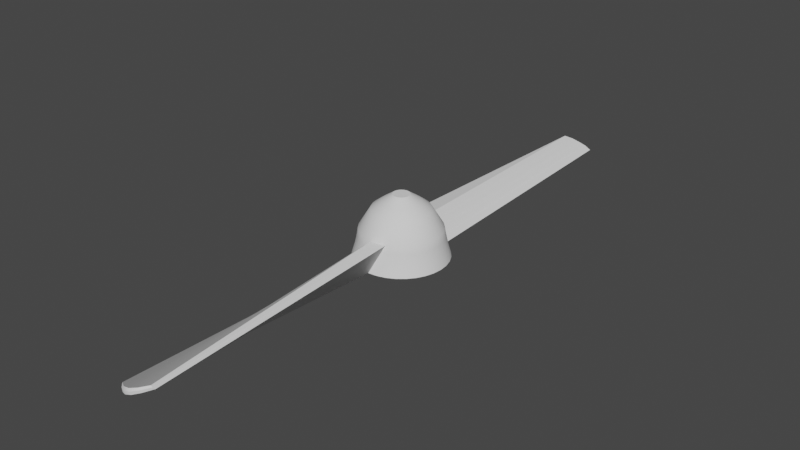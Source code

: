 # Source: Propeller.blend  (saved by Blender 3.4.6; exported with 4.5.12 LTS)
import bpy
from mathutils import Matrix  # noqa: F401  (used for matrix-valued properties, if any)

bpy.ops.wm.read_factory_settings(use_empty=True)
scene = bpy.context.scene
scene.name = 'Scene'

# ---- collections
col_collection = bpy.data.collections.new('Collection'); scene.collection.children.link(col_collection)

# ---- node groups
ng_auto_smooth = bpy.data.node_groups.new('Auto Smooth', 'GeometryNodeTree')
_s = ng_auto_smooth.interface.new_socket(name='Geometry', in_out='OUTPUT', socket_type='NodeSocketGeometry')
_s = ng_auto_smooth.interface.new_socket(name='Geometry', in_out='INPUT', socket_type='NodeSocketGeometry')
_s = ng_auto_smooth.interface.new_socket(name='Angle', in_out='INPUT', socket_type='NodeSocketFloat')
_s.subtype = 'ANGLE'
_s.min_value = 0.0
_s.max_value = 3.142
ng_auto_smooth.is_modifier = True
_N = ng_auto_smooth.nodes; _L = ng_auto_smooth.links
n0 = _N.new('NodeGroupOutput'); n0.name = 'Group Output'; n0.location = (480, -100)
n1 = _N.new('NodeGroupInput'); n1.name = 'Group Input'; n1.location = (-420, -300)
n2 = _N.new('NodeGroupInput'); n2.name = 'Group Input.001'; n2.location = (-60, -100)
n3 = _N.new('GeometryNodeSetShadeSmooth'); n3.name = 'Set Shade Smooth'; n3.location = (120, -100)
n3.domain = 'EDGE'
n4 = _N.new('GeometryNodeSetShadeSmooth'); n4.name = 'Set Shade Smooth.001'; n4.location = (300, -100)
n5 = _N.new('GeometryNodeInputMeshEdgeAngle'); n5.name = 'Edge Angle'; n5.location = (-420, -220)
n6 = _N.new('GeometryNodeInputEdgeSmooth'); n6.name = 'Is Edge Smooth'; n6.location = (-60, -160)
n7 = _N.new('GeometryNodeInputShadeSmooth'); n7.name = 'Is Face Smooth'; n7.location = (-240, -340)
n8 = _N.new('FunctionNodeBooleanMath'); n8.name = 'Boolean Math'; n8.location = (-60, -220)
n9 = _N.new('FunctionNodeCompare'); n9.name = 'Compare'; n9.location = (-240, -180)
n9.operation = 'LESS_EQUAL'
_L.new(n5.outputs[0], n9.inputs[0])
_L.new(n4.outputs[0], n0.inputs[0])
_L.new(n1.outputs[1], n9.inputs[1])
_L.new(n9.outputs[0], n8.inputs[0])
_L.new(n7.outputs[0], n8.inputs[1])
_L.new(n2.outputs[0], n3.inputs[0])
_L.new(n6.outputs[0], n3.inputs[1])
_L.new(n3.outputs[0], n4.inputs[0])
_L.new(n8.outputs[0], n3.inputs[2])
n0.is_active_output = True

# ---- world
world_world = bpy.data.worlds.new('World'); scene.world = world_world
world_world.use_nodes = True; world_world.node_tree.nodes.clear()
_N = world_world.node_tree.nodes; _L = world_world.node_tree.links
n0 = _N.new('ShaderNodeOutputWorld'); n0.name = 'World Output'; n0.location = (300, 300)
n1 = _N.new('ShaderNodeBackground'); n1.name = 'Background'; n1.location = (10, 300)
n1.inputs[0].default_value = (0.05088, 0.05088, 0.05088, 1.0)
_L.new(n1.outputs[0], n0.inputs[0])
n0.is_active_output = True
world_world.color = (0.05088, 0.05088, 0.05088)
world_world.use_sun_shadow = False
world_world.sun_shadow_jitter_overblur = 0.0

# ---- meshes
me_circle = bpy.data.meshes.new('Circle')
me_circle.from_pydata([(0.0, 1.0, 0.0), (-0.1951, 0.9808, 0.0), (-0.3827, 0.9239, 0.0), (-0.5556, 0.8315, 0.0), (-0.7071, 0.7071, 0.0), (-0.8315, 0.5556, 0.0), (-0.9239, 0.3827, 0.0), (-0.9808, 0.1951, 0.0), (-1.0, 0.0, 0.0), (-0.9808, -0.1951, 0.0), (-0.9239, -0.3827, 0.0), (-0.8315, -0.5556, 0.0), (-0.7071, -0.7071, 0.0), (-0.5556, -0.8315, 0.0), (-0.3827, -0.9239, 0.0), (-0.1951, -0.9808, 0.0), (0.0, -1.0, 0.0), (0.1951, -0.9808, 0.0), (0.3827, -0.9239, 0.0), (0.5556, -0.8315, 0.0), (0.7071, -0.7071, 0.0), (0.8315, -0.5556, 0.0), (0.9239, -0.3827, 0.0), (0.9808, -0.1951, 0.0), (1.0, 0.0, 0.0), (0.9808, 0.1951, 0.0), (0.9239, 0.3827, 0.0), (0.8315, 0.5556, 0.0), (0.7071, 0.7071, 0.0), (0.5556, 0.8315, 0.0), (0.3827, 0.9239, 0.0), (0.1951, 0.9808, 0.0), (-0.2735, 0.8146, 0.6147), (-0.4272, 0.7456, 0.6147), (-0.5644, 0.6479, 0.6147), (-0.68, 0.5253, 0.6147), (-0.7694, 0.3826, 0.6147), (-0.8293, 0.2251, 0.6147), (-0.8572, 0.05902, 0.6147), (-0.8523, -0.1094, 0.6147), (-0.8146, -0.2735, 0.6147), (-0.7456, -0.4272, 0.6147), (-0.6479, -0.5644, 0.6147), (-0.5253, -0.68, 0.6147), (-0.3826, -0.7694, 0.6147), (-0.2251, -0.8293, 0.6147), (-0.05902, -0.8572, 0.6147), (0.1094, -0.8523, 0.6147), (0.2735, -0.8146, 0.6147), (0.4272, -0.7456, 0.6147), (0.5644, -0.6479, 0.6147), (0.68, -0.5253, 0.6147), (0.7694, -0.3826, 0.6147), (0.8293, -0.2251, 0.6147), (0.8572, -0.05902, 0.6147), (0.8523, 0.1094, 0.6147), (0.8146, 0.2735, 0.6147), (0.7456, 0.4272, 0.6147), (0.6479, 0.5644, 0.6147), (0.5253, 0.68, 0.6147), (0.3826, 0.7694, 0.6147), (0.2251, 0.8293, 0.6147), (0.05902, 0.8572, 0.6147), (-0.1094, 0.8523, 0.6147), (-0.1927, 0.574, 1.035), (-0.301, 0.5254, 1.035), (-0.3977, 0.4566, 1.035), (-0.4792, 0.3702, 1.035), (-0.5422, 0.2696, 1.035), (-0.5844, 0.1586, 1.035), (-0.6041, 0.04159, 1.035), (-0.6006, -0.07706, 1.035), (-0.574, -0.1927, 1.035), (-0.5254, -0.301, 1.035), (-0.4566, -0.3977, 1.035), (-0.3702, -0.4792, 1.035), (-0.2696, -0.5422, 1.035), (-0.1586, -0.5844, 1.035), (-0.04159, -0.6041, 1.035), (0.07706, -0.6006, 1.035), (0.1927, -0.574, 1.035), (0.301, -0.5254, 1.035), (0.3977, -0.4566, 1.035), (0.4792, -0.3702, 1.035), (0.5422, -0.2696, 1.035), (0.5844, -0.1586, 1.035), (0.6041, -0.04159, 1.035), (0.6006, 0.07706, 1.035), (0.574, 0.1927, 1.035), (0.5254, 0.301, 1.035), (0.4566, 0.3977, 1.035), (0.3702, 0.4792, 1.035), (0.2696, 0.5422, 1.035), (0.1586, 0.5844, 1.035), (0.04159, 0.6041, 1.035), (-0.07706, 0.6006, 1.035), (-0.05724, 0.1705, 1.337), (-0.08939, 0.156, 1.337), (-0.1181, 0.1356, 1.337), (-0.1423, 0.1099, 1.337), (-0.161, 0.08006, 1.337), (-0.1735, 0.04711, 1.337), (-0.1794, 0.01235, 1.337), (-0.1783, -0.02288, 1.337), (-0.1705, -0.05724, 1.337), (-0.156, -0.08939, 1.337), (-0.1356, -0.1181, 1.337), (-0.1099, -0.1423, 1.337), (-0.08006, -0.161, 1.337), (-0.04711, -0.1735, 1.337), (-0.01235, -0.1794, 1.337), (0.02288, -0.1783, 1.337), (0.05724, -0.1705, 1.337), (0.08939, -0.156, 1.337), (0.1181, -0.1356, 1.337), (0.1423, -0.1099, 1.337), (0.161, -0.08006, 1.337), (0.1735, -0.04711, 1.337), (0.1794, -0.01235, 1.337), (0.1783, 0.02288, 1.337), (0.1705, 0.05724, 1.337), (0.156, 0.08939, 1.337), (0.1356, 0.1181, 1.337), (0.1099, 0.1423, 1.337), (0.08006, 0.161, 1.337), (0.04711, 0.1735, 1.337), (0.01235, 0.1794, 1.337), (-0.02288, 0.1783, 1.337), (-0.2011, 0.351, 1.186), (-0.1288, 0.3835, 1.186), (0.1801, 0.3622, 1.186), (0.2473, 0.3201, 1.186), (0.05148, -0.4013, 1.186), (-0.02779, -0.4036, 1.186), (-0.2657, 0.305, 1.186), (0.106, 0.3904, 1.186), (0.1288, -0.3835, 1.186), (-0.3201, 0.2473, 1.186), (0.02779, 0.4036, 1.186), (0.2011, -0.351, 1.186), (-0.3622, 0.1801, 1.186), (-0.05148, 0.4013, 1.186), (0.2657, -0.305, 1.186), (-0.3904, 0.106, 1.186), (0.3201, -0.2473, 1.186), (-0.4036, 0.02779, 1.186), (0.3622, -0.1801, 1.186), (-0.4013, -0.05148, 1.186), (0.3904, -0.106, 1.186), (-0.3835, -0.1288, 1.186), (0.4036, -0.02779, 1.186), (-0.351, -0.2011, 1.186), (0.4013, 0.05148, 1.186), (-0.305, -0.2657, 1.186), (0.3835, 0.1288, 1.186), (-0.2473, -0.3201, 1.186), (0.351, 0.2011, 1.186), (-0.1801, -0.3622, 1.186), (0.305, 0.2657, 1.186), (-0.106, -0.3904, 1.186), (-0.3677, -6.569, 0.1981), (-0.4119, -6.512, 0.2431), (-0.3246, -6.589, 0.1343), (0.2823, -6.441, 0.4175), (0.2517, -6.446, 0.4489), (0.3035, -6.403, 0.3756), (0.3677, 6.533, 0.1981), (0.4119, 6.476, 0.2327), (0.327, 6.552, 0.1579), (-0.2823, 6.405, 0.4175), (-0.2516, 6.409, 0.4385), (-0.3011, 6.367, 0.3992), (0.6784, 0.6178, 0.3074), (0.7859, 0.4736, 0.3074), (-0.2209, -0.8906, 0.3074), (-0.3903, -0.8304, 0.3074), (-0.3111, 0.8632, 0.3074), (-0.1368, 0.9073, 0.3074), (0.5448, 0.7383, 0.3074), (-0.4736, 0.7859, 0.3074), (0.3903, 0.8304, 0.3074), (0.1368, -0.9073, 0.3074), (-0.6178, 0.6784, 0.3074), (0.2209, 0.8906, 0.3074), (0.3111, -0.8632, 0.3074), (-0.7383, 0.5448, 0.3074), (0.4736, -0.7859, 0.3074), (-0.8304, 0.3903, 0.3074), (0.6178, -0.6784, 0.3074), (-0.8906, 0.2209, 0.3074), (0.7383, -0.5448, 0.3074), (-0.9165, 0.04287, 0.3074), (0.8304, -0.3903, 0.3074), (-0.9073, -0.1368, 0.3074), (0.8906, -0.2209, 0.3074), (-0.8632, -0.3111, 0.3074), (0.9165, -0.04287, 0.3074), (-0.7859, -0.4736, 0.3074), (0.9073, 0.1368, 0.3074), (-0.6784, -0.6178, 0.3074), (0.8632, 0.3111, 0.3074), (-0.5448, -0.7383, 0.3074), (-0.08012, -6.632, 0.346), (-0.04271, -6.658, 0.3078), (-0.01054, -6.649, 0.255), (0.01294, 6.532, 0.2786), (0.08014, 6.515, 0.3356), (0.04271, 6.541, 0.3078), (0.8549, 0.4281, 0.1537), (-0.473, -0.8309, 0.1537), (-0.06838, 0.9536, 0.1537), (0.17, 6.574, 0.2183), (0.7549, 0.5867, 0.1537), (-0.3018, -0.9072, 0.1537), (-0.2531, 0.922, 0.1537), (0.626, 0.7227, 0.1537), (-0.4281, 0.8549, 0.1537), (0.473, 0.8309, 0.1537), (0.06838, -0.9536, 0.1537), (-0.5867, 0.7549, 0.1537), (0.3018, 0.9072, 0.1537), (0.2531, -0.922, 0.1537), (-0.7227, 0.626, 0.1537), (0.4281, -0.8549, 0.1537), (-0.8309, 0.473, 0.1537), (0.5867, -0.7549, 0.1537), (-0.9072, 0.3018, 0.1537), (0.7227, -0.626, 0.1537), (-0.9487, 0.119, 0.1537), (0.8309, -0.473, 0.1537), (-0.9536, -0.06838, 0.1537), (0.9072, -0.3018, 0.1537), (-0.922, -0.2531, 0.1537), (0.9487, -0.119, 0.1537), (-0.8549, -0.4281, 0.1537), (0.9536, 0.06838, 0.1537), (-0.7549, -0.5867, 0.1537), (0.922, 0.2531, 0.1537), (-0.626, -0.7227, 0.1537), (-0.246, -6.608, 0.2945), (-0.2052, -6.649, 0.2529), (-0.1676, -6.654, 0.1947), (0.246, 6.527, 0.2842), (0.2052, 6.569, 0.2529), (0.6019, 0.6489, 0.4611), (-0.1399, -0.8739, 0.4611), (-0.3692, 0.8044, 0.4611), (0.4637, 0.7538, 0.4611), (-0.519, 0.7169, 0.4611), (0.3077, 0.8298, 0.4611), (0.2051, -0.8609, 0.4611), (-0.6489, 0.6019, 0.4611), (0.1399, 0.8739, 0.4611), (0.3692, -0.8044, 0.4611), (-0.7538, 0.4637, 0.4611), (0.519, -0.7169, 0.4611), (-0.8298, 0.3077, 0.4611), (0.6489, -0.6019, 0.4611), (-0.8739, 0.1399, 0.4611), (0.7538, -0.4637, 0.4611), (-0.8844, -0.03324, 0.4611), (0.8298, -0.3077, 0.4611), (-0.8609, -0.2051, 0.4611), (0.8739, -0.1399, 0.4611), (-0.8044, -0.3692, 0.4611), (0.8844, 0.03324, 0.4611), (-0.7169, -0.519, 0.4611), (0.8609, 0.2051, 0.4611), (-0.6019, -0.6489, 0.4611), (0.8044, 0.3692, 0.4611), (-0.4637, -0.7538, 0.4611), (0.08576, -6.573, 0.3975), (0.1198, -6.584, 0.3626), (0.1465, -6.56, 0.3153), (-0.08575, 6.489, 0.3871), (-0.1198, 6.499, 0.3626), (0.7169, 0.519, 0.4611), (-0.3077, -0.8298, 0.4611), (-0.2051, 0.8609, 0.4611), (-0.1441, 6.476, 0.3389)], [], [(1, 0, 31, 30, 29, 28, 27, 26, 25, 24, 23, 22, 21, 20, 19, 18, 17, 16, 15, 14, 13, 12, 11, 10, 9, 8, 7, 6, 5, 4, 3, 2), (56, 57, 89, 88), (276, 244, 59, 58), (277, 245, 46, 45), (278, 246, 33, 32), (244, 247, 60, 59), (47, 46, 164, 163), (246, 248, 34, 33), (247, 249, 61, 60), (15, 16, 162, 160), (248, 251, 35, 34), (249, 252, 62, 61), (250, 253, 49, 48), (251, 254, 36, 35), (63, 62, 170, 169), (253, 255, 50, 49), (254, 256, 37, 36), (31, 0, 168, 166), (255, 257, 51, 50), (256, 258, 38, 37), (257, 259, 52, 51), (258, 260, 39, 38), (259, 261, 53, 52), (260, 262, 40, 39), (261, 263, 54, 53), (262, 264, 41, 40), (263, 265, 55, 54), (264, 266, 42, 41), (265, 267, 56, 55), (266, 268, 43, 42), (267, 269, 57, 56), (268, 270, 44, 43), (269, 276, 58, 57), (270, 277, 45, 44), (129, 128, 97, 96), (43, 44, 76, 75), (57, 58, 90, 89), (44, 45, 77, 76), (58, 59, 91, 90), (45, 46, 78, 77), (32, 33, 65, 64), (59, 60, 92, 91), (46, 47, 79, 78), (33, 34, 66, 65), (60, 61, 93, 92), (47, 48, 80, 79), (34, 35, 67, 66), (61, 62, 94, 93), (48, 49, 81, 80), (35, 36, 68, 67), (62, 63, 95, 94), (49, 50, 82, 81), (36, 37, 69, 68), (63, 32, 64, 95), (50, 51, 83, 82), (37, 38, 70, 69), (51, 52, 84, 83), (38, 39, 71, 70), (52, 53, 85, 84), (39, 40, 72, 71), (53, 54, 86, 85), (40, 41, 73, 72), (54, 55, 87, 86), (41, 42, 74, 73), (55, 56, 88, 87), (42, 43, 75, 74), (97, 98, 99, 100, 101, 102, 103, 104, 105, 106, 107, 108, 109, 110, 111, 112, 113, 114, 115, 116, 117, 118, 119, 120, 121, 122, 123, 124, 125, 126, 127, 96), (131, 130, 124, 123), (133, 132, 111, 110), (128, 134, 98, 97), (130, 135, 125, 124), (132, 136, 112, 111), (134, 137, 99, 98), (135, 138, 126, 125), (136, 139, 113, 112), (137, 140, 100, 99), (138, 141, 127, 126), (139, 142, 114, 113), (140, 143, 101, 100), (141, 129, 96, 127), (142, 144, 115, 114), (143, 145, 102, 101), (144, 146, 116, 115), (145, 147, 103, 102), (146, 148, 117, 116), (147, 149, 104, 103), (148, 150, 118, 117), (149, 151, 105, 104), (150, 152, 119, 118), (151, 153, 106, 105), (152, 154, 120, 119), (153, 155, 107, 106), (154, 156, 121, 120), (155, 157, 108, 107), (156, 158, 122, 121), (157, 159, 109, 108), (158, 131, 123, 122), (159, 133, 110, 109), (77, 78, 133, 159), (90, 91, 131, 158), (76, 77, 159, 157), (89, 90, 158, 156), (75, 76, 157, 155), (88, 89, 156, 154), (74, 75, 155, 153), (87, 88, 154, 152), (73, 74, 153, 151), (86, 87, 152, 150), (72, 73, 151, 149), (85, 86, 150, 148), (71, 72, 149, 147), (84, 85, 148, 146), (70, 71, 147, 145), (83, 84, 146, 144), (69, 70, 145, 143), (82, 83, 144, 142), (95, 64, 129, 141), (68, 69, 143, 140), (81, 82, 142, 139), (94, 95, 141, 138), (67, 68, 140, 137), (80, 81, 139, 136), (93, 94, 138, 135), (66, 67, 137, 134), (79, 80, 136, 132), (92, 93, 135, 130), (65, 66, 134, 128), (78, 79, 132, 133), (91, 92, 130, 131), (64, 65, 128, 129), (271, 272, 163, 164), (272, 273, 165, 163), (213, 14, 161, 239), (14, 15, 160, 161), (48, 47, 163, 165), (250, 48, 165, 273), (274, 275, 169, 170), (275, 279, 171, 169), (278, 32, 171, 279), (220, 30, 167, 242), (30, 31, 166, 167), (32, 63, 169, 171), (252, 183, 206, 274), (210, 177, 205, 211), (243, 211, 205, 207), (242, 243, 207, 206), (218, 181, 204, 241), (245, 174, 202, 271), (240, 241, 204, 203), (239, 240, 203, 202), (238, 209, 175, 201), (237, 208, 173, 200), (236, 238, 201, 199), (235, 237, 200, 198), (234, 236, 199, 197), (233, 235, 198, 196), (232, 234, 197, 195), (231, 233, 196, 194), (230, 232, 195, 193), (229, 231, 194, 192), (228, 230, 193, 191), (227, 229, 192, 190), (226, 228, 191, 189), (225, 227, 190, 188), (224, 226, 189, 187), (223, 225, 188, 186), (222, 224, 187, 185), (221, 223, 186, 184), (219, 222, 185, 182), (218, 221, 184, 181), (217, 220, 183, 180), (216, 219, 182, 179), (215, 217, 180, 178), (214, 216, 179, 176), (212, 215, 178, 172), (210, 214, 176, 177), (209, 213, 174, 175), (208, 212, 172, 173), (26, 27, 212, 208), (13, 14, 213, 209), (0, 1, 214, 210), (27, 28, 215, 212), (1, 2, 216, 214), (28, 29, 217, 215), (2, 3, 219, 216), (29, 30, 220, 217), (16, 17, 221, 218), (3, 4, 222, 219), (17, 18, 223, 221), (4, 5, 224, 222), (18, 19, 225, 223), (5, 6, 226, 224), (19, 20, 227, 225), (6, 7, 228, 226), (20, 21, 229, 227), (7, 8, 230, 228), (21, 22, 231, 229), (8, 9, 232, 230), (22, 23, 233, 231), (9, 10, 234, 232), (23, 24, 235, 233), (10, 11, 236, 234), (24, 25, 237, 235), (11, 12, 238, 236), (25, 26, 208, 237), (12, 13, 209, 238), (161, 160, 240, 239), (160, 162, 241, 240), (16, 218, 241, 162), (167, 166, 243, 242), (166, 168, 211, 243), (0, 210, 211, 168), (183, 220, 242, 206), (174, 213, 239, 202), (46, 245, 271, 164), (62, 252, 274, 170), (177, 278, 279, 205), (207, 205, 279, 275), (206, 207, 275, 274), (181, 250, 273, 204), (203, 204, 273, 272), (202, 203, 272, 271), (201, 175, 277, 270), (200, 173, 276, 269), (199, 201, 270, 268), (198, 200, 269, 267), (197, 199, 268, 266), (196, 198, 267, 265), (195, 197, 266, 264), (194, 196, 265, 263), (193, 195, 264, 262), (192, 194, 263, 261), (191, 193, 262, 260), (190, 192, 261, 259), (189, 191, 260, 258), (188, 190, 259, 257), (187, 189, 258, 256), (186, 188, 257, 255), (185, 187, 256, 254), (184, 186, 255, 253), (182, 185, 254, 251), (181, 184, 253, 250), (180, 183, 252, 249), (179, 182, 251, 248), (178, 180, 249, 247), (176, 179, 248, 246), (172, 178, 247, 244), (177, 176, 246, 278), (175, 174, 245, 277), (173, 172, 244, 276)])
me_circle.polygons.foreach_set('use_smooth', [True] * 250)
_uv = me_circle.uv_layers.new(name='UVMap')
_uv.uv.foreach_set('vector', [0.0, 0.0, 0.0, 0.0, 0.0, 0.0, 0.0, 0.0, 0.0, 0.0, 0.0, 0.0, 0.0, 0.0, 0.0, 0.0, 0.0, 0.0, 0.0, 0.0, 0.0, 0.0, 0.0, 0.0, 0.0, 0.0, 0.0, 0.0, 0.0, 0.0, 0.0, 0.0, 0.0, 0.0, 0.0, 0.0, 0.0, 0.0, 0.0, 0.0, 0.0, 0.0, 0.0, 0.0, 0.0, 0.0, 0.0, 0.0, 0.0, 0.0, 0.0, 0.0, 0.0, 0.0, 0.0, 0.0, 0.0, 0.0, 0.0, 0.0, 0.0, 0.0, 0.0, 0.0, 0.0, 0.0, 0.0, 0.0, 0.0, 0.0, 0.0, 0.0, 0.0, 0.0, 0.0, 0.0, 0.0, 0.0, 0.0, 0.0, 0.0, 0.0, 0.0, 0.0, 0.0, 0.0, 0.0, 0.0, 0.0, 0.0, 0.0, 0.0, 0.0, 0.0, 0.0, 0.0, 0.0, 0.0, 0.0, 0.0, 0.0, 0.0, 0.0, 0.0, 0.0, 0.0, 0.0, 0.0, 0.0, 0.0, 0.0, 0.0, 0.0, 0.0, 0.0, 0.0, 0.0, 0.0, 0.0, 0.0, 0.0, 0.0, 0.0, 0.0, 0.0, 0.0, 0.0, 0.0, 0.0, 0.0, 0.0, 0.0, 0.0, 0.0, 0.0, 0.0, 0.0, 0.0, 0.0, 0.0, 0.0, 0.0, 0.0, 0.0, 0.0, 0.0, 0.0, 0.0, 0.0, 0.0, 0.0, 0.0, 0.0, 0.0, 0.0, 0.0, 0.0, 0.0, 0.0, 0.0, 0.0, 0.0, 0.0, 0.0, 0.0, 0.0, 0.0, 0.0, 0.0, 0.0, 0.0, 0.0, 0.0, 0.0, 0.0, 0.0, 0.0, 0.0, 0.0, 0.0, 0.0, 0.0, 0.0, 0.0, 0.0, 0.0, 0.0, 0.0, 0.0, 0.0, 0.0, 0.0, 0.0, 0.0, 0.0, 0.0, 0.0, 0.0, 0.0, 0.0, 0.0, 0.0, 0.0, 0.0, 0.0, 0.0, 0.0, 0.0, 0.0, 0.0, 0.0, 0.0, 0.0, 0.0, 0.0, 0.0, 0.0, 0.0, 0.0, 0.0, 0.0, 0.0, 0.0, 0.0, 0.0, 0.0, 0.0, 0.0, 0.0, 0.0, 0.0, 0.0, 0.0, 0.0, 0.0, 0.0, 0.0, 0.0, 0.0, 0.0, 0.0, 0.0, 0.0, 0.0, 0.0, 0.0, 0.0, 0.0, 0.0, 0.0, 0.0, 0.0, 0.0, 0.0, 0.0, 0.0, 0.0, 0.0, 0.0, 0.0, 0.0, 0.0, 0.0, 0.0, 0.0, 0.0, 0.0, 0.0, 0.0, 0.0, 0.0, 0.0, 0.0, 0.0, 0.0, 0.0, 0.0, 0.0, 0.0, 0.0, 0.0, 0.0, 0.0, 0.0, 0.0, 0.0, 0.0, 0.0, 0.0, 0.0, 0.0, 0.0, 0.0, 0.0, 0.0, 0.0, 0.0, 0.0, 0.0, 0.0, 0.0, 0.0, 0.0, 0.0, 0.0, 0.0, 0.0, 0.0, 0.0, 0.0, 0.0, 0.0, 0.0, 0.0, 0.0, 0.0, 0.0, 0.0, 0.0, 0.0, 0.0, 0.0, 0.0, 0.0, 0.0, 0.0, 0.0, 0.0, 0.0, 0.0, 0.0, 0.0, 0.0, 0.0, 0.0, 0.0, 0.0, 0.0, 0.0, 0.0, 0.0, 0.0, 0.0, 0.0, 0.0, 0.0, 0.0, 0.0, 0.0, 0.0, 0.0, 0.0, 0.0, 0.0, 0.0, 0.0, 0.0, 0.0, 0.0, 0.0, 0.0, 0.0, 0.0, 0.0, 0.0, 0.0, 0.0, 0.0, 0.0, 0.0, 0.0, 0.0, 0.0, 0.0, 0.0, 0.0, 0.0, 0.0, 0.0, 0.0, 0.0, 0.0, 0.0, 0.0, 0.0, 0.0, 0.0, 0.0, 0.0, 0.0, 0.0, 0.0, 0.0, 0.0, 0.0, 0.0, 0.0, 0.0, 0.0, 0.0, 0.0, 0.0, 0.0, 0.0, 0.0, 0.0, 0.0, 0.0, 0.0, 0.0, 0.0, 0.0, 0.0, 0.0, 0.0, 0.0, 0.0, 0.0, 0.0, 0.0, 0.0, 0.0, 0.0, 0.0, 0.0, 0.0, 0.0, 0.0, 0.0, 0.0, 0.0, 0.0, 0.0, 0.0, 0.0, 0.0, 0.0, 0.0, 0.0, 0.0, 0.0, 0.0, 0.0, 0.0, 0.0, 0.0, 0.0, 0.0, 0.0, 0.0, 0.0, 0.0, 0.0, 0.0, 0.0, 0.0, 0.0, 0.0, 0.0, 0.0, 0.0, 0.0, 0.0, 0.0, 0.0, 0.0, 0.0, 0.0, 0.0, 0.0, 0.0, 0.0, 0.0, 0.0, 0.0, 0.0, 0.0, 0.0, 0.0, 0.0, 0.0, 0.0, 0.0, 0.0, 0.0, 0.0, 0.0, 0.0, 0.0, 0.0, 0.0, 0.0, 0.0, 0.0, 0.0, 0.0, 0.0, 0.0, 0.0, 0.0, 0.0, 0.0, 0.0, 0.0, 0.0, 0.0, 0.0, 0.0, 0.0, 0.0, 0.0, 0.0, 0.0, 0.0, 0.0, 0.0, 0.0, 0.0, 0.0, 0.0, 0.0, 0.0, 0.0, 0.0, 0.0, 0.0, 0.0, 0.0, 0.0, 0.0, 0.0, 0.0, 0.0, 0.0, 0.0, 0.0, 0.0, 0.0, 0.0, 0.0, 0.0, 0.0, 0.0, 0.0, 0.0, 0.0, 0.0, 0.0, 0.0, 0.0, 0.0, 0.0, 0.0, 0.0, 0.0, 0.0, 0.0, 0.0, 0.0, 0.0, 0.0, 0.0, 0.0, 0.0, 0.0, 0.0, 0.0, 0.0, 0.0, 0.0, 0.0, 0.0, 0.0, 0.0, 0.0, 0.0, 0.0, 0.0, 0.0, 0.0, 0.0, 0.0, 0.0, 0.0, 0.0, 0.0, 0.0, 0.0, 0.0, 0.0, 0.0, 0.0, 0.0, 0.0, 0.0, 0.0, 0.0, 0.0, 0.0, 0.0, 0.0, 0.0, 0.0, 0.0, 0.0, 0.0, 0.0, 0.0, 0.0, 0.0, 0.0, 0.0, 0.0, 0.0, 0.0, 0.0, 0.0, 0.0, 0.0, 0.0, 0.0, 0.0, 0.0, 0.0, 0.0, 0.0, 0.0, 0.0, 0.0, 0.0, 0.0, 0.0, 0.0, 0.0, 0.0, 0.0, 0.0, 0.0, 0.0, 0.0, 0.0, 0.0, 0.0, 0.0, 0.0, 0.0, 0.0, 0.0, 0.0, 0.0, 0.0, 0.0, 0.0, 0.0, 0.0, 0.0, 0.0, 0.0, 0.0, 0.0, 0.0, 0.0, 0.0, 0.0, 0.0, 0.0, 0.0, 0.0, 0.0, 0.0, 0.0, 0.0, 0.0, 0.0, 0.0, 0.0, 0.0, 0.0, 0.0, 0.0, 0.0, 0.0, 0.0, 0.0, 0.0, 0.0, 0.0, 0.0, 0.0, 0.0, 0.0, 0.0, 0.0, 0.0, 0.0, 0.0, 0.0, 0.0, 0.0, 0.0, 0.0, 0.0, 0.0, 0.0, 0.0, 0.0, 0.0, 0.0, 0.0, 0.0, 0.0, 0.0, 0.0, 0.0, 0.0, 0.0, 0.0, 0.0, 0.0, 0.0, 0.0, 0.0, 0.0, 0.0, 0.0, 0.0, 0.0, 0.0, 0.0, 0.0, 0.0, 0.0, 0.0, 0.0, 0.0, 0.0, 0.0, 0.0, 0.0, 0.0, 0.0, 0.0, 0.0, 0.0, 0.0, 0.0, 0.0, 0.0, 0.0, 0.0, 0.0, 0.0, 0.0, 0.0, 0.0, 0.0, 0.0, 0.0, 0.0, 0.0, 0.0, 0.0, 0.0, 0.0, 0.0, 0.0, 0.0, 0.0, 0.0, 0.0, 0.0, 0.0, 0.0, 0.0, 0.0, 0.0, 0.0, 0.0, 0.0, 0.0, 0.0, 0.0, 0.0, 0.0, 0.0, 0.0, 0.0, 0.0, 0.0, 0.0, 0.0, 0.0, 0.0, 0.0, 0.0, 0.0, 0.0, 0.0, 0.0, 0.0, 0.0, 0.0, 0.0, 0.0, 0.0, 0.0, 0.0, 0.0, 0.0, 0.0, 0.0, 0.0, 0.0, 0.0, 0.0, 0.0, 0.0, 0.0, 0.0, 0.0, 0.0, 0.0, 0.0, 0.0, 0.0, 0.0, 0.0, 0.0, 0.0, 0.0, 0.0, 0.0, 0.0, 0.0, 0.0, 0.0, 0.0, 0.0, 0.0, 0.0, 0.0, 0.0, 0.0, 0.0, 0.0, 0.0, 0.0, 0.0, 0.0, 0.0, 0.0, 0.0, 0.0, 0.0, 0.0, 0.0, 0.0, 0.0, 0.0, 0.0, 0.0, 0.0, 0.0, 0.0, 0.0, 0.0, 0.0, 0.0, 0.0, 0.0, 0.0, 0.0, 0.0, 0.0, 0.0, 0.0, 0.0, 0.0, 0.0, 0.0, 0.0, 0.0, 0.0, 0.0, 0.0, 0.0, 0.0, 0.0, 0.0, 0.0, 0.0, 0.0, 0.0, 0.0, 0.0, 0.0, 0.0, 0.0, 0.0, 0.0, 0.0, 0.0, 0.0, 0.0, 0.0, 0.0, 0.0, 0.0, 0.0, 0.0, 0.0, 0.0, 0.0, 0.0, 0.0, 0.0, 0.0, 0.0, 0.0, 0.0, 0.0, 0.0, 0.0, 0.0, 0.0, 0.0, 0.0, 0.0, 0.0, 0.0, 0.0, 0.0, 0.0, 0.0, 0.0, 0.0, 0.0, 0.0, 0.0, 0.0, 0.0, 0.0, 0.0, 0.0, 0.0, 0.0, 0.0, 0.0, 0.0, 0.0, 0.0, 0.0, 0.0, 0.0, 0.0, 0.0, 0.0, 0.0, 0.0, 0.0, 0.0, 0.0, 0.0, 0.0, 0.0, 0.0, 0.0, 0.0, 0.0, 0.0, 0.0, 0.0, 0.0, 0.0, 0.0, 0.0, 0.0, 0.0, 0.0, 0.0, 0.0, 0.0, 0.0, 0.0, 0.0, 0.0, 0.0, 0.0, 0.0, 0.0, 0.0, 0.0, 0.0, 0.0, 0.0, 0.0, 0.0, 0.0, 0.0, 0.0, 0.0, 0.0, 0.0, 0.0, 0.0, 0.0, 0.0, 0.0, 0.0, 0.0, 0.0, 0.0, 0.0, 0.0, 0.0, 0.0, 0.0, 0.0, 0.0, 0.0, 0.0, 0.0, 0.0, 0.0, 0.0, 0.0, 0.0, 0.0, 0.0, 0.0, 0.0, 0.0, 0.0, 0.0, 0.0, 0.0, 0.0, 0.0, 0.0, 0.0, 0.0, 0.0, 0.0, 0.0, 0.0, 0.0, 0.0, 0.0, 0.0, 0.0, 0.0, 0.0, 0.0, 0.0, 0.0, 0.0, 0.0, 0.0, 0.0, 0.0, 0.0, 0.0, 0.0, 0.0, 0.0, 0.0, 0.0, 0.0, 0.0, 0.0, 0.0, 0.0, 0.0, 0.0, 0.0, 0.0, 0.0, 0.0, 0.0, 0.0, 0.0, 0.0, 0.0, 0.0, 0.0, 0.0, 0.0, 0.0, 0.0, 0.0, 0.0, 0.0, 0.0, 0.0, 0.0, 0.0, 0.0, 0.0, 0.0, 0.0, 0.0, 0.0, 0.0, 0.0, 0.0, 0.0, 0.0, 0.0, 0.0, 0.0, 0.0, 0.0, 0.0, 0.0, 0.0, 0.0, 0.0, 0.0, 0.0, 0.0, 0.0, 0.0, 0.0, 0.0, 0.0, 0.0, 0.0, 0.0, 0.0, 0.0, 0.0, 0.0, 0.0, 0.0, 0.0, 0.0, 0.0, 0.0, 0.0, 0.0, 0.0, 0.0, 0.0, 0.0, 0.0, 0.0, 0.0, 0.0, 0.0, 0.0, 0.0, 0.0, 0.0, 0.0, 0.0, 0.0, 0.0, 0.0, 0.0, 0.0, 0.0, 0.0, 0.0, 0.0, 0.0, 0.0, 0.0, 0.0, 0.0, 0.0, 0.0, 0.0, 0.0, 0.0, 0.0, 0.0, 0.0, 0.0, 0.0, 0.0, 0.0, 0.0, 0.0, 0.0, 0.0, 0.0, 0.0, 0.0, 0.0, 0.0, 0.0, 0.0, 0.0, 0.0, 0.0, 0.0, 0.0, 0.0, 0.0, 0.0, 0.0, 0.0, 0.0, 0.0, 0.0, 0.0, 0.0, 0.0, 0.0, 0.0, 0.0, 0.0, 0.0, 0.0, 0.0, 0.0, 0.0, 0.0, 0.0, 0.0, 0.0, 0.0, 0.0, 0.0, 0.0, 0.0, 0.0, 0.0, 0.0, 0.0, 0.0, 0.0, 0.0, 0.0, 0.0, 0.0, 0.0, 0.0, 0.0, 0.0, 0.0, 0.0, 0.0, 0.0, 0.0, 0.0, 0.0, 0.0, 0.0, 0.0, 0.0, 0.0, 0.0, 0.0, 0.0, 0.0, 0.0, 0.0, 0.0, 0.0, 0.0, 0.0, 0.0, 0.0, 0.0, 0.0, 0.0, 0.0, 0.0, 0.0, 0.0, 0.0, 0.0, 0.0, 0.0, 0.0, 0.0, 0.0, 0.0, 0.0, 0.0, 0.0, 0.0, 0.0, 0.0, 0.0, 0.0, 0.0, 0.0, 0.0, 0.0, 0.0, 0.0, 0.0, 0.0, 0.0, 0.0, 0.0, 0.0, 0.0, 0.0, 0.0, 0.0, 0.0, 0.0, 0.0, 0.0, 0.0, 0.0, 0.0, 0.0, 0.0, 0.0, 0.0, 0.0, 0.0, 0.0, 0.0, 0.0, 0.0, 0.0, 0.0, 0.0, 0.0, 0.0, 0.0, 0.0, 0.0, 0.0, 0.0, 0.0, 0.0, 0.0, 0.0, 0.0, 0.0, 0.0, 0.0, 0.0, 0.0, 0.0, 0.0, 0.0, 0.0, 0.0, 0.0, 0.0, 0.0, 0.0, 0.0, 0.0, 0.0, 0.0, 0.0, 0.0, 0.0, 0.0, 0.0, 0.0, 0.0, 0.0, 0.0, 0.0, 0.0, 0.0, 0.0, 0.0, 0.0, 0.0, 0.0, 0.0, 0.0, 0.0, 0.0, 0.0, 0.0, 0.0, 0.0, 0.0, 0.0, 0.0, 0.0, 0.0, 0.0, 0.0, 0.0, 0.0, 0.0, 0.0, 0.0, 0.0, 0.0, 0.0, 0.0, 0.0, 0.0, 0.0, 0.0, 0.0, 0.0, 0.0, 0.0, 0.0, 0.0, 0.0, 0.0, 0.0, 0.0, 0.0, 0.0, 0.0, 0.0, 0.0, 0.0, 0.0, 0.0, 0.0, 0.0, 0.0, 0.0, 0.0, 0.0, 0.0, 0.0, 0.0, 0.0, 0.0, 0.0, 0.0, 0.0, 0.0, 0.0, 0.0, 0.0, 0.0, 0.0, 0.0, 0.0, 0.0, 0.0, 0.0, 0.0, 0.0, 0.0, 0.0, 0.0, 0.0, 0.0, 0.0, 0.0, 0.0, 0.0, 0.0, 0.0, 0.0, 0.0, 0.0, 0.0, 0.0, 0.0, 0.0, 0.0, 0.0, 0.0, 0.0, 0.0, 0.0, 0.0, 0.0, 0.0, 0.0, 0.0, 0.0, 0.0, 0.0, 0.0, 0.0, 0.0, 0.0, 0.0, 0.0, 0.0, 0.0, 0.0, 0.0, 0.0, 0.0, 0.0, 0.0, 0.0, 0.0, 0.0, 0.0, 0.0, 0.0, 0.0, 0.0, 0.0, 0.0, 0.0, 0.0, 0.0, 0.0, 0.0, 0.0, 0.0, 0.0, 0.0, 0.0, 0.0, 0.0, 0.0, 0.0, 0.0, 0.0, 0.0, 0.0, 0.0, 0.0, 0.0, 0.0, 0.0, 0.0, 0.0, 0.0, 0.0, 0.0, 0.0, 0.0, 0.0, 0.0, 0.0, 0.0, 0.0, 0.0, 0.0, 0.0, 0.0, 0.0, 0.0, 0.0, 0.0, 0.0, 0.0, 0.0, 0.0, 0.0, 0.0, 0.0, 0.0, 0.0, 0.0, 0.0, 0.0, 0.0, 0.0, 0.0, 0.0, 0.0, 0.0, 0.0, 0.0, 0.0, 0.0, 0.0, 0.0, 0.0, 0.0, 0.0, 0.0, 0.0, 0.0, 0.0, 0.0, 0.0, 0.0, 0.0, 0.0, 0.0, 0.0, 0.0, 0.0, 0.0, 0.0, 0.0, 0.0, 0.0, 0.0, 0.0, 0.0, 0.0, 0.0, 0.0, 0.0, 0.0, 0.0, 0.0, 0.0, 0.0, 0.0, 0.0, 0.0, 0.0, 0.0, 0.0, 0.0, 0.0, 0.0, 0.0, 0.0, 0.0, 0.0, 0.0, 0.0, 0.0, 0.0, 0.0, 0.0, 0.0, 0.0, 0.0, 0.0, 0.0, 0.0, 0.0, 0.0, 0.0, 0.0, 0.0, 0.0, 0.0, 0.0, 0.0, 0.0, 0.0, 0.0, 0.0, 0.0, 0.0, 0.0, 0.0, 0.0, 0.0, 0.0, 0.0, 0.0, 0.0, 0.0, 0.0, 0.0, 0.0, 0.0, 0.0, 0.0, 0.0, 0.0, 0.0, 0.0, 0.0, 0.0, 0.0, 0.0, 0.0, 0.0, 0.0, 0.0, 0.0, 0.0, 0.0, 0.0, 0.0, 0.0, 0.0, 0.0, 0.0, 0.0, 0.0, 0.0, 0.0, 0.0, 0.0, 0.0, 0.0, 0.0, 0.0, 0.0, 0.0, 0.0, 0.0, 0.0, 0.0, 0.0, 0.0, 0.0, 0.0, 0.0, 0.0, 0.0, 0.0, 0.0, 0.0, 0.0, 0.0, 0.0, 0.0, 0.0, 0.0, 0.0, 0.0, 0.0, 0.0, 0.0, 0.0, 0.0, 0.0, 0.0, 0.0, 0.0, 0.0, 0.0, 0.0, 0.0, 0.0, 0.0, 0.0, 0.0, 0.0, 0.0, 0.0, 0.0, 0.0, 0.0, 0.0, 0.0, 0.0, 0.0, 0.0, 0.0, 0.0, 0.0, 0.0, 0.0, 0.0, 0.0, 0.0, 0.0, 0.0, 0.0, 0.0, 0.0, 0.0, 0.0, 0.0, 0.0, 0.0, 0.0, 0.0, 0.0, 0.0, 0.0, 0.0, 0.0, 0.0, 0.0, 0.0, 0.0, 0.0, 0.0, 0.0, 0.0, 0.0, 0.0, 0.0, 0.0, 0.0, 0.0, 0.0, 0.0, 0.0, 0.0, 0.0, 0.0, 0.0, 0.0, 0.0, 0.0, 0.0, 0.0, 0.0, 0.0, 0.0, 0.0, 0.0, 0.0, 0.0, 0.0, 0.0, 0.0, 0.0, 0.0, 0.0, 0.0, 0.0, 0.0, 0.0, 0.0, 0.0, 0.0, 0.0, 0.0, 0.0, 0.0, 0.0, 0.0, 0.0, 0.0, 0.0, 0.0, 0.0, 0.0, 0.0, 0.0, 0.0, 0.0, 0.0, 0.0, 0.0, 0.0, 0.0, 0.0, 0.0, 0.0, 0.0, 0.0, 0.0, 0.0, 0.0, 0.0, 0.0, 0.0, 0.0, 0.0, 0.0, 0.0, 0.0, 0.0, 0.0, 0.0, 0.0, 0.0, 0.0, 0.0, 0.0, 0.0, 0.0, 0.0, 0.0, 0.0, 0.0, 0.0, 0.0, 0.0, 0.0, 0.0, 0.0, 0.0, 0.0, 0.0, 0.0, 0.0, 0.0, 0.0, 0.0, 0.0, 0.0, 0.0, 0.0, 0.0, 0.0, 0.0, 0.0, 0.0, 0.0, 0.0, 0.0, 0.0, 0.0, 0.0, 0.0, 0.0, 0.0, 0.0, 0.0, 0.0, 0.0, 0.0, 0.0, 0.0, 0.0, 0.0, 0.0, 0.0, 0.0, 0.0, 0.0, 0.0, 0.0, 0.0, 0.0, 0.0, 0.0, 0.0, 0.0, 0.0, 0.0, 0.0, 0.0, 0.0, 0.0, 0.0, 0.0, 0.0, 0.0, 0.0, 0.0, 0.0, 0.0, 0.0, 0.0, 0.0, 0.0, 0.0, 0.0, 0.0, 0.0, 0.0, 0.0, 0.0, 0.0, 0.0, 0.0, 0.0, 0.0, 0.0, 0.0, 0.0, 0.0, 0.0, 0.0, 0.0, 0.0, 0.0, 0.0, 0.0, 0.0, 0.0, 0.0, 0.0, 0.0, 0.0, 0.0, 0.0, 0.0, 0.0, 0.0, 0.0, 0.0, 0.0, 0.0, 0.0, 0.0, 0.0, 0.0, 0.0, 0.0, 0.0, 0.0, 0.0, 0.0, 0.0, 0.0, 0.0, 0.0, 0.0, 0.0, 0.0, 0.0, 0.0, 0.0, 0.0, 0.0, 0.0, 0.0, 0.0, 0.0, 0.0, 0.0, 0.0, 0.0, 0.0, 0.0, 0.0, 0.0, 0.0, 0.0, 0.0, 0.0, 0.0, 0.0, 0.0, 0.0, 0.0, 0.0, 0.0, 0.0, 0.0, 0.0, 0.0, 0.0, 0.0, 0.0, 0.0, 0.0, 0.0, 0.0, 0.0, 0.0, 0.0, 0.0, 0.0, 0.0, 0.0, 0.0, 0.0, 0.0, 0.0, 0.0, 0.0, 0.0, 0.0, 0.0, 0.0, 0.0, 0.0, 0.0, 0.0, 0.0, 0.0, 0.0, 0.0, 0.0, 0.0, 0.0, 0.0, 0.0, 0.0, 0.0, 0.0, 0.0, 0.0, 0.0, 0.0, 0.0, 0.0, 0.0, 0.0, 0.0, 0.0, 0.0, 0.0, 0.0, 0.0, 0.0, 0.0, 0.0, 0.0, 0.0, 0.0, 0.0, 0.0, 0.0, 0.0, 0.0, 0.0, 0.0, 0.0, 0.0, 0.0, 0.0, 0.0, 0.0, 0.0, 0.0, 0.0, 0.0, 0.0, 0.0, 0.0, 0.0, 0.0, 0.0, 0.0, 0.0, 0.0, 0.0, 0.0, 0.0, 0.0, 0.0, 0.0, 0.0, 0.0])
me_circle.update()

# ---- objects
ob_circle = bpy.data.objects.new('Circle', me_circle)

# ---- transforms, parenting, visibility, modifiers, constraints
ob_circle.location = (0.0, 0.0, 0.0)
_m = ob_circle.modifiers.new('Auto Smooth', 'NODES')
_m.node_group = ng_auto_smooth
_gi = [s.identifier for s in ng_auto_smooth.interface.items_tree if s.item_type == 'SOCKET' and s.in_out == 'INPUT']
_m[_gi[1]] = 0.5236  # Angle

# ---- collection membership
col_collection.objects.link(ob_circle)

# ---- scene / render settings (as saved in the file)
scene.frame_start = 1; scene.frame_end = 250; scene.frame_set(1)
scene.render.engine = 'BLENDER_EEVEE_NEXT'
scene.cycles.sampling_pattern = 'TABULATED_SOBOL'
scene.cycles.use_light_tree = False
scene.view_settings.view_transform = 'Filmic'
bpy.context.view_layer.update()

# ---- added for rendering (the .blend has no active camera and no usable light): camera, sun
cam_auto = bpy.data.cameras.new('AutoCamera')
cam_auto.lens = 50.0
cam_auto.sensor_width = 36.0
cam_auto.clip_end = 1000.0
ob_auto_camera = bpy.data.objects.new('AutoCamera', cam_auto)
scene.collection.objects.link(ob_auto_camera)
ob_auto_camera.location = (12.4431, -14.974, 10.623)
ob_auto_camera.rotation_euler = (1.09748, -7.21219e-08, 0.694738)
scene.camera = ob_auto_camera
light_auto_sun = bpy.data.lights.new('AutoSun', 'SUN')
light_auto_sun.energy = 3.0
light_auto_sun.angle = 0.0523599
ob_auto_sun = bpy.data.objects.new('AutoSun', light_auto_sun)
scene.collection.objects.link(ob_auto_sun)
ob_auto_sun.rotation_euler = (0.872665, 0.174533, 0.523599)
bpy.context.view_layer.update()
